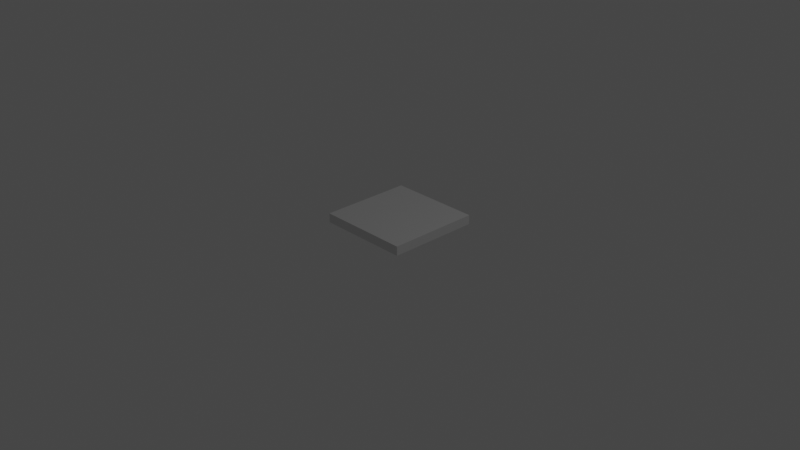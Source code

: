 # Source: MetalPlate1x1.blend  (saved by Blender 2.80.75; exported with 4.5.12 LTS)
import bpy
from mathutils import Matrix  # noqa: F401  (used for matrix-valued properties, if any)

bpy.ops.wm.read_factory_settings(use_empty=True)
scene = bpy.context.scene
scene.name = 'Scene'

# ---- collections
col_collection = bpy.data.collections.new('Collection'); scene.collection.children.link(col_collection)

# ---- world
world_world = bpy.data.worlds.new('World'); scene.world = world_world
world_world.use_nodes = True; world_world.node_tree.nodes.clear()
_N = world_world.node_tree.nodes; _L = world_world.node_tree.links
n0 = _N.new('ShaderNodeOutputWorld'); n0.name = 'World Output'; n0.location = (300, 300)
n1 = _N.new('ShaderNodeBackground'); n1.name = 'Background'; n1.location = (10, 300)
n1.inputs[0].default_value = (0.05088, 0.05088, 0.05088, 1.0)
_L.new(n1.outputs[0], n0.inputs[0])
n0.is_active_output = True
world_world.color = (0.05088, 0.05088, 0.05088)
world_world.use_sun_shadow = False
world_world.sun_shadow_jitter_overblur = 0.0

# ---- cameras
cam_camera = bpy.data.cameras.new('Camera')
cam_camera.clip_end = 100.0
cam_camera.ortho_scale = 7.314
cam_camera.dof.focus_distance = 0.0

# ---- lights
light_light = bpy.data.lights.new('Light', 'POINT')
light_light.transmission_factor = 0.0
light_light.cutoff_distance = 30.0
light_light.energy = 100.0
light_light.shadow_buffer_clip_start = 1.001
light_light.shadow_soft_size = 0.1
light_light.shadow_maximum_resolution = 0.006
light_light.use_absolute_resolution = True

# ---- meshes
me_cube_003 = bpy.data.meshes.new('Cube.003')
me_cube_003.from_pydata([(-0.5, -0.5, -0.05), (-0.5, -0.5, 0.05), (-0.5, 0.5, -0.05), (-0.5, 0.5, 0.05), (0.5, -0.5, -0.05), (0.5, -0.5, 0.05), (0.5, 0.5, -0.05), (0.5, 0.5, 0.05)], [], [(0, 1, 3, 2), (2, 3, 7, 6), (6, 7, 5, 4), (4, 5, 1, 0), (2, 6, 4, 0), (7, 3, 1, 5)])
_uv = me_cube_003.uv_layers.new(name='UVMap')
_uv.uv.foreach_set('vector', [0.375, 0.0, 0.625, 0.0, 0.625, 0.25, 0.375, 0.25, 0.375, 0.25, 0.625, 0.25, 0.625, 0.5, 0.375, 0.5, 0.375, 0.5, 0.625, 0.5, 0.625, 0.75, 0.375, 0.75, 0.375, 0.75, 0.625, 0.75, 0.625, 1.0, 0.375, 1.0, 0.125, 0.5, 0.375, 0.5, 0.375, 0.75, 0.125, 0.75, 0.625, 0.5, 0.875, 0.5, 0.875, 0.75, 0.625, 0.75])
me_cube_003.use_remesh_preserve_volume = False
me_cube_003.use_remesh_preserve_attributes = False
me_cube_003.use_mirror_vertex_groups = False
me_cube_003.update()

# ---- objects
ob_light = bpy.data.objects.new('Light', light_light)
ob_camera = bpy.data.objects.new('Camera', cam_camera)
ob_cube = bpy.data.objects.new('Cube', me_cube_003)

# ---- transforms, parenting, visibility, modifiers, constraints
ob_light.location = (4.076, 1.005, 5.904)
ob_light.rotation_euler = (0.6503, 0.05522, 1.866)
ob_light.lock_rotations_4d = False
ob_light.empty_display_type = 'ARROWS'
ob_light.color = (0.0, 0.0, 0.0, 0.0)
ob_light.lineart.crease_threshold = 0.0
ob_camera.location = (7.359, -6.926, 4.958)
ob_camera.rotation_euler = (1.109, 0.0, 0.8149)
ob_camera.lock_rotations_4d = False
ob_camera.empty_display_type = 'ARROWS'
ob_camera.color = (0.0, 0.0, 0.0, 0.0)
ob_camera.display_type = 'WIRE'
ob_camera.lineart.crease_threshold = 0.0
ob_cube.location = (0.0, 0.0, 0.0)
ob_cube.lineart.crease_threshold = 0.0

# ---- collection membership
col_collection.objects.link(ob_light)
col_collection.objects.link(ob_camera)
col_collection.objects.link(ob_cube)

# ---- scene / render settings (as saved in the file)
scene.camera = ob_camera
scene.frame_start = 1; scene.frame_end = 250; scene.frame_set(1)
scene.render.engine = 'CYCLES'
scene.render.image_settings.color_mode = 'RGB'
scene.render.image_settings.color_depth = '16'
scene.render.image_settings.compression = 100
scene.cycles.feature_set = 'EXPERIMENTAL'
scene.cycles.use_denoising = False
scene.cycles.samples = 128
scene.cycles.sampling_pattern = 'TABULATED_SOBOL'
scene.cycles.use_adaptive_sampling = False
scene.cycles.use_light_tree = False
scene.eevee.taa_render_samples = 16
scene.view_settings.view_transform = 'Filmic'
bpy.context.view_layer.update()
